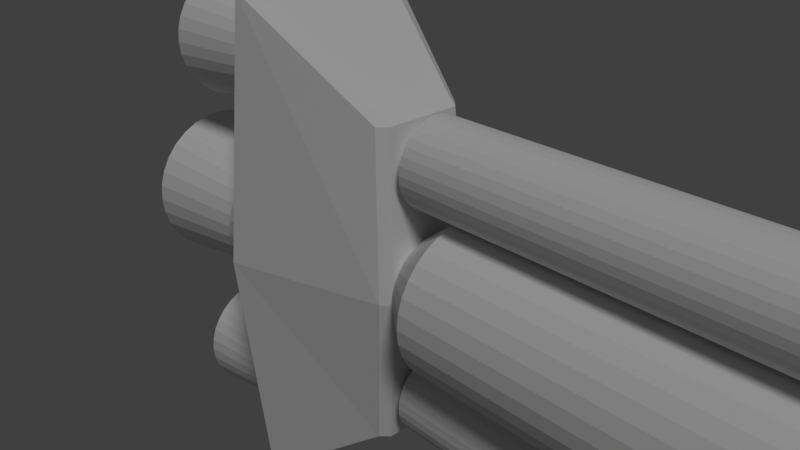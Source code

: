 # Source: ship2.blend  (saved by Blender 2.79.0; exported with 4.5.12 LTS)
import bpy
from mathutils import Matrix  # noqa: F401  (used for matrix-valued properties, if any)

bpy.ops.wm.read_factory_settings(use_empty=True)
scene = bpy.context.scene
scene.name = 'Scene'

# ---- collections
col_collection_1 = bpy.data.collections.new('Collection 1'); scene.collection.children.link(col_collection_1)

# ---- materials (node trees are filled in below, after node groups)
mat_material = bpy.data.materials.new('Material')
mat_material.alpha_threshold = 0.0
mat_material.roughness = 0.5
mat_material.line_color = (0.0, 0.0, 0.0, 1.0)

# ---- material node trees

# ---- world
world_world = bpy.data.worlds.new('World'); scene.world = world_world
world_world.color = (0.05088, 0.05088, 0.05088)
world_world.use_sun_shadow = False
world_world.sun_shadow_jitter_overblur = 0.0
world_world.cycles.sampling_method = 'MANUAL'

# ---- cameras
cam_camera = bpy.data.cameras.new('Camera')
cam_camera.clip_end = 100.0
cam_camera.lens = 35.0
cam_camera.sensor_width = 32.0
cam_camera.sensor_height = 18.0
cam_camera.ortho_scale = 7.314
cam_camera.dof.focus_distance = 0.0

# ---- lights
light_lamp = bpy.data.lights.new('Lamp', 'SUN')
light_lamp.transmission_factor = 0.0
light_lamp.cutoff_distance = 30.0
light_lamp.angle = 0.1993
light_lamp.energy = 1.0
light_lamp.shadow_buffer_clip_start = 1.001
light_lamp.shadow_soft_size = 0.1
light_lamp.shadow_cascade_max_distance = 1000.0

# ---- meshes
me_cube = bpy.data.meshes.new('Cube')
me_cube.from_pydata([(-1.075, 0.6111, 2.274), (-1.075, 0.6231, 2.395), (-1.454, 0.7806, 2.395), (-0.991, 0.8748, 2.395), (-1.454, 0.7656, 2.243), (-0.991, 0.858, 2.225), (-1.454, 0.7212, 2.096), (-0.991, 0.8082, 2.06), (-1.454, 0.6491, 1.961), (-0.991, 0.7273, 1.909), (-1.454, 0.552, 1.843), (-0.991, 0.6186, 1.777), (-1.454, 0.4337, 1.746), (-0.991, 0.486, 1.668), (-1.454, 0.2987, 1.674), (-0.991, 0.3348, 1.587), (-1.454, 0.1523, 1.63), (-0.991, 0.1707, 1.537), (-1.454, 1.324e-07, 1.615), (-0.991, 1.099e-07, 1.52), (-1.454, -0.1523, 1.63), (-0.991, -0.1707, 1.537), (-1.454, -0.2987, 1.674), (-0.991, -0.3348, 1.587), (-1.454, -0.4337, 1.746), (-0.991, -0.486, 1.668), (-1.454, -0.552, 1.843), (-0.991, -0.6186, 1.777), (-1.454, -0.6491, 1.961), (-0.991, -0.7273, 1.909), (-1.454, -0.7212, 2.096), (-0.991, -0.8082, 2.06), (-1.454, -0.7656, 2.243), (-0.991, -0.858, 2.225), (-1.454, -0.7806, 2.395), (-0.991, -0.8748, 2.395), (-1.454, -0.7656, 2.547), (-0.991, -0.858, 2.566), (-1.454, -0.7212, 2.694), (-0.991, -0.8082, 2.73), (-1.454, -0.6491, 2.829), (-0.991, -0.7273, 2.881), (-1.454, -0.552, 2.947), (-0.991, -0.6186, 3.014), (-1.454, -0.4337, 3.044), (-0.991, -0.486, 3.123), (-1.454, -0.2987, 3.116), (-0.991, -0.3348, 3.203), (-1.454, -0.1523, 3.161), (-0.991, -0.1707, 3.253), (-1.454, 8.272e-07, 3.176), (-0.991, 8.885e-07, 3.27), (-1.454, 0.1523, 3.161), (-0.991, 0.1707, 3.253), (-1.454, 0.2987, 3.116), (-0.991, 0.3348, 3.203), (-1.454, 0.4337, 3.044), (-0.991, 0.486, 3.123), (-1.454, 0.552, 2.947), (-0.991, 0.6186, 3.014), (-1.454, 0.6491, 2.829), (-0.991, 0.7273, 2.881), (-1.454, 0.7212, 2.694), (-0.991, 0.8082, 2.73), (-1.454, 0.7656, 2.547), (-0.991, 0.858, 2.566), (-1.075, 0.5757, 2.157), (-1.075, 0.5181, 2.049), (-1.075, 0.4406, 1.955), (-1.075, 0.3462, 1.877), (-1.075, 0.2384, 1.82), (-1.075, 0.1216, 1.784), (-1.075, 1.986e-07, 1.772), (-1.075, -0.1216, 1.784), (-1.075, -0.2384, 1.82), (-1.075, -0.3462, 1.877), (-1.075, -0.4406, 1.955), (-1.075, -0.5181, 2.049), (-1.075, -0.5757, 2.157), (-1.075, -0.6111, 2.274), (-1.075, -0.6231, 2.395), (-1.075, -0.6111, 2.517), (-1.075, -0.5757, 2.634), (-1.075, -0.5181, 2.741), (-1.075, -0.4406, 2.836), (-1.075, -0.3462, 2.913), (-1.075, -0.2384, 2.971), (-1.075, -0.1216, 3.006), (-1.075, 7.532e-07, 3.018), (-1.075, 0.1216, 3.006), (-1.075, 0.2384, 2.971), (-1.075, 0.3462, 2.913), (-1.075, 0.4406, 2.836), (-1.075, 0.5181, 2.741), (-1.075, 0.5757, 2.634), (-1.075, 0.6111, 2.517), (-2.719, 0.847, 2.564), (-2.719, 0.8636, 2.395), (-2.719, 0.7979, 2.726), (-2.719, 0.7181, 2.875), (-2.719, 0.6107, 3.006), (-2.719, 0.4798, 3.113), (-2.719, 0.3305, 3.193), (-2.719, 0.1685, 3.242), (-2.719, 9.038e-07, 3.259), (-2.719, -0.1685, 3.242), (-2.719, -0.3305, 3.193), (-2.719, -0.4798, 3.113), (-2.719, -0.6107, 3.006), (-2.719, -0.7181, 2.875), (-2.719, -0.7979, 2.726), (-2.719, -0.847, 2.564), (-2.719, -0.8636, 2.395), (-2.719, -0.847, 2.227), (-2.719, -0.7979, 2.065), (-2.719, -0.7181, 1.915), (-2.719, -0.6107, 1.785), (-2.719, -0.4798, 1.677), (-2.719, -0.3305, 1.597), (-2.719, -0.1685, 1.548), (-2.719, 1.351e-07, 1.532), (-2.719, 0.1685, 1.548), (-2.719, 0.3305, 1.597), (-2.719, 0.4798, 1.677), (-2.719, 0.6107, 1.785), (-2.719, 0.7181, 1.915), (-2.719, 0.7979, 2.065), (-2.719, 0.847, 2.227), (-2.719, 0.7354, 2.541), (-2.719, 0.7498, 2.395), (-2.719, 0.6927, 2.682), (-2.719, 0.6234, 2.812), (-2.719, 0.5302, 2.925), (-2.719, 0.4165, 3.019), (-2.719, 0.2869, 3.088), (-2.719, 0.1463, 3.131), (-2.719, 8.286e-07, 3.145), (-2.719, -0.1463, 3.131), (-2.719, -0.2869, 3.088), (-2.719, -0.4165, 3.019), (-2.719, -0.5302, 2.925), (-2.719, -0.6234, 2.812), (-2.719, -0.6927, 2.682), (-2.719, -0.7354, 2.541), (-2.719, -0.7498, 2.395), (-2.719, -0.7354, 2.249), (-2.719, -0.6927, 2.108), (-2.719, -0.6234, 1.979), (-2.719, -0.5302, 1.865), (-2.719, -0.4165, 1.772), (-2.719, -0.2869, 1.702), (-2.719, -0.1463, 1.66), (-2.719, 1.612e-07, 1.645), (-2.719, 0.1463, 1.66), (-2.719, 0.2869, 1.702), (-2.719, 0.4165, 1.772), (-2.719, 0.5302, 1.865), (-2.719, 0.6234, 1.979), (-2.719, 0.6927, 2.108), (-2.719, 0.7354, 2.249), (-1.566, 0.6179, 2.522), (-1.566, 0.6299, 2.399), (-1.566, 0.5821, 2.639), (-1.566, 0.5242, 2.748), (-1.566, 0.4461, 2.843), (-1.566, 0.351, 2.921), (-1.566, 0.2425, 2.979), (-1.566, 0.1248, 3.015), (-1.566, 0.002383, 3.027), (-1.566, -0.12, 3.015), (-1.566, -0.2378, 2.979), (-1.566, -0.3463, 2.921), (-1.566, -0.4413, 2.843), (-1.566, -0.5194, 2.748), (-1.566, -0.5774, 2.639), (-1.566, -0.6131, 2.522), (-1.566, -0.6251, 2.399), (-1.566, -0.6131, 2.277), (-1.566, -0.5774, 2.159), (-1.566, -0.5194, 2.051), (-1.566, -0.4413, 1.955), (-1.566, -0.3463, 1.877), (-1.566, -0.2378, 1.819), (-1.566, -0.12, 1.784), (-1.566, 0.002382, 1.772), (-1.566, 0.1248, 1.784), (-1.566, 0.2425, 1.819), (-1.566, 0.351, 1.877), (-1.566, 0.4461, 1.955), (-1.566, 0.5242, 2.051), (-1.566, 0.5821, 2.159), (-1.566, 0.6179, 2.277), (-0.8237, -0.9549, -3.549), (-0.8237, -1.159, -3.373), (-1.0, -0.9549, -3.373), (-0.8237, -1.159, 3.373), (-0.8237, -0.9549, 3.549), (-1.0, -0.9549, 3.373), (-0.8237, 0.9549, -3.549), (-1.0, 0.9549, -3.373), (-0.8237, 1.159, -3.373), (-0.8237, 0.9549, 3.549), (-0.8237, 1.159, 3.373), (-1.0, 0.9549, 3.373), (0.8458, -0.5134, -2.212), (0.9557, -0.5134, -2.102), (0.8458, -0.6233, -2.102), (0.8458, -0.5134, 2.212), (0.8458, -0.6233, 2.102), (0.9557, -0.5134, 2.102), (0.8458, 0.5134, -2.212), (0.8458, 0.6233, -2.102), (0.9557, 0.5134, -2.102), (0.8458, 0.5134, 2.212), (0.9557, 0.5134, 2.102), (0.8458, 0.6233, 2.102), (-1.24, 0.77, -0.1463), (-1.24, 0.7851, 0.006897), (-1.717, 0.9837, 0.006897), (-1.133, 1.102, 0.006897), (-1.717, 0.9648, -0.185), (-1.133, 1.081, -0.2082), (-1.717, 0.9088, -0.3696), (-1.133, 1.018, -0.415), (-1.717, 0.8179, -0.5396), (-1.133, 0.9165, -0.6056), (-1.717, 0.6955, -0.6887), (-1.133, 0.7794, -0.7726), (-1.717, 0.5464, -0.8111), (-1.133, 0.6123, -0.9097), (-1.717, 0.3764, -0.902), (-1.133, 0.4218, -1.012), (-1.717, 0.1918, -0.958), (-1.133, 0.215, -1.074), (-1.717, -0.0001032, -0.9769), (-1.133, -0.0001033, -1.095), (-1.717, -0.192, -0.958), (-1.133, -0.2152, -1.074), (-1.717, -0.3766, -0.902), (-1.133, -0.422, -1.012), (-1.717, -0.5466, -0.8111), (-1.133, -0.6126, -0.9097), (-1.717, -0.6957, -0.6887), (-1.133, -0.7796, -0.7726), (-1.717, -0.8181, -0.5396), (-1.133, -0.9167, -0.6056), (-1.717, -0.909, -0.3696), (-1.133, -1.019, -0.415), (-1.717, -0.965, -0.185), (-1.133, -1.081, -0.2082), (-1.717, -0.9839, 0.006898), (-1.133, -1.102, 0.006898), (-1.717, -0.965, 0.1988), (-1.133, -1.081, 0.222), (-1.717, -0.909, 0.3834), (-1.133, -1.019, 0.4288), (-1.717, -0.8181, 0.5534), (-1.133, -0.9167, 0.6193), (-1.717, -0.6957, 0.7025), (-1.133, -0.7796, 0.7864), (-1.717, -0.5466, 0.8249), (-1.133, -0.6126, 0.9235), (-1.717, -0.3766, 0.9158), (-1.133, -0.422, 1.025), (-1.717, -0.192, 0.9718), (-1.133, -0.2152, 1.088), (-1.717, -0.0001023, 0.9907), (-1.133, -0.0001023, 1.109), (-1.717, 0.1918, 0.9718), (-1.133, 0.215, 1.088), (-1.717, 0.3764, 0.9158), (-1.133, 0.4218, 1.025), (-1.717, 0.5464, 0.8249), (-1.133, 0.6123, 0.9235), (-1.717, 0.6955, 0.7025), (-1.133, 0.7794, 0.7864), (-1.717, 0.8179, 0.5534), (-1.133, 0.9165, 0.6193), (-1.717, 0.9088, 0.3834), (-1.133, 1.018, 0.4288), (-1.717, 0.9648, 0.1988), (-1.133, 1.081, 0.222), (-1.24, 0.7253, -0.2936), (-1.24, 0.6528, -0.4293), (-1.24, 0.5551, -0.5483), (-1.24, 0.4361, -0.646), (-1.24, 0.3004, -0.7185), (-1.24, 0.1531, -0.7632), (-1.24, -0.0001031, -0.7783), (-1.24, -0.1533, -0.7632), (-1.24, -0.3006, -0.7185), (-1.24, -0.4363, -0.646), (-1.24, -0.5553, -0.5483), (-1.24, -0.653, -0.4293), (-1.24, -0.7255, -0.2936), (-1.24, -0.7702, -0.1463), (-1.24, -0.7853, 0.006898), (-1.24, -0.7702, 0.1601), (-1.24, -0.7255, 0.3074), (-1.24, -0.653, 0.4431), (-1.24, -0.5553, 0.5621), (-1.24, -0.4363, 0.6598), (-1.24, -0.3006, 0.7323), (-1.24, -0.1533, 0.777), (-1.24, -0.0001024, 0.7921), (-1.24, 0.1531, 0.777), (-1.24, 0.3004, 0.7323), (-1.24, 0.4361, 0.6598), (-1.24, 0.5551, 0.5621), (-1.24, 0.6528, 0.4431), (-1.24, 0.7253, 0.3074), (-1.24, 0.77, 0.1601), (-3.311, 1.067, 0.2192), (-3.311, 1.088, 0.006897), (-3.311, 1.005, 0.4234), (-3.311, 0.9048, 0.6115), (-3.311, 0.7694, 0.7764), (-3.311, 0.6045, 0.9118), (-3.311, 0.4164, 1.012), (-3.311, 0.2122, 1.074), (-3.311, -0.0001023, 1.095), (-3.311, -0.2124, 1.074), (-3.311, -0.4166, 1.012), (-3.311, -0.6047, 0.9118), (-3.311, -0.7697, 0.7764), (-3.311, -0.905, 0.6115), (-3.311, -1.006, 0.4234), (-3.311, -1.068, 0.2192), (-3.311, -1.088, 0.006898), (-3.311, -1.068, -0.2054), (-3.311, -1.006, -0.4096), (-3.311, -0.905, -0.5977), (-3.311, -0.7697, -0.7627), (-3.311, -0.6047, -0.898), (-3.311, -0.4166, -0.9986), (-3.311, -0.2124, -1.061), (-3.311, -0.0001032, -1.081), (-3.311, 0.2122, -1.061), (-3.311, 0.4164, -0.9986), (-3.311, 0.6045, -0.898), (-3.311, 0.7694, -0.7627), (-3.311, 0.9048, -0.5977), (-3.311, 1.005, -0.4096), (-3.311, 1.067, -0.2054), (-3.311, 0.9266, 0.1912), (-3.311, 0.9447, 0.006897), (-3.311, 0.8728, 0.3685), (-3.311, 0.7855, 0.5318), (-3.311, 0.668, 0.675), (-3.311, 0.5248, 0.7925), (-3.311, 0.3615, 0.8798), (-3.311, 0.1842, 0.9336), (-3.311, -0.0001023, 0.9517), (-3.311, -0.1844, 0.9336), (-3.311, -0.3617, 0.8798), (-3.311, -0.525, 0.7925), (-3.311, -0.6682, 0.675), (-3.311, -0.7857, 0.5318), (-3.311, -0.873, 0.3685), (-3.311, -0.9268, 0.1912), (-3.311, -0.9449, 0.006898), (-3.311, -0.9268, -0.1774), (-3.311, -0.873, -0.3547), (-3.311, -0.7857, -0.518), (-3.311, -0.6682, -0.6612), (-3.311, -0.525, -0.7787), (-3.311, -0.3617, -0.866), (-3.311, -0.1844, -0.9198), (-3.311, -0.0001032, -0.9379), (-3.311, 0.1842, -0.9198), (-3.311, 0.3615, -0.866), (-3.311, 0.5248, -0.7787), (-3.311, 0.668, -0.6612), (-3.311, 0.7855, -0.518), (-3.311, 0.8728, -0.3547), (-3.311, 0.9266, -0.1774), (-1.858, 0.7785, 0.1662), (-1.858, 0.7937, 0.01196), (-1.858, 0.7335, 0.3146), (-1.858, 0.6604, 0.4513), (-1.858, 0.5621, 0.5711), (-1.858, 0.4422, 0.6695), (-1.858, 0.3055, 0.7426), (-1.858, 0.1572, 0.7876), (-1.858, 0.002899, 0.8028), (-1.858, -0.1514, 0.7876), (-1.858, -0.2997, 0.7426), (-1.858, -0.4364, 0.6695), (-1.858, -0.5563, 0.5711), (-1.858, -0.6546, 0.4513), (-1.858, -0.7277, 0.3146), (-1.858, -0.7727, 0.1662), (-1.858, -0.7879, 0.01196), (-1.858, -0.7727, -0.1423), (-1.858, -0.7277, -0.2907), (-1.858, -0.6546, -0.4274), (-1.858, -0.5563, -0.5472), (-1.858, -0.4364, -0.6456), (-1.858, -0.2997, -0.7186), (-1.858, -0.1514, -0.7636), (-1.858, 0.002899, -0.7788), (-1.858, 0.1572, -0.7636), (-1.858, 0.3055, -0.7186), (-1.858, 0.4422, -0.6456), (-1.858, 0.5621, -0.5472), (-1.858, 0.6604, -0.4274), (-1.858, 0.7335, -0.2907), (-1.858, 0.7785, -0.1423), (-1.075, 0.6111, -2.546), (-1.075, 0.6231, -2.425), (-1.454, 0.7806, -2.425), (-0.991, 0.8748, -2.425), (-1.454, 0.7656, -2.577), (-0.991, 0.858, -2.595), (-1.454, 0.7212, -2.724), (-0.991, 0.8082, -2.76), (-1.454, 0.6491, -2.858), (-0.991, 0.7273, -2.911), (-1.454, 0.552, -2.977), (-0.991, 0.6186, -3.043), (-1.454, 0.4337, -3.074), (-0.991, 0.486, -3.152), (-1.454, 0.2987, -3.146), (-0.991, 0.3348, -3.233), (-1.454, 0.1523, -3.19), (-0.991, 0.1707, -3.283), (-1.454, 1.324e-07, -3.205), (-0.991, 1.099e-07, -3.3), (-1.454, -0.1523, -3.19), (-0.991, -0.1707, -3.283), (-1.454, -0.2987, -3.146), (-0.991, -0.3348, -3.233), (-1.454, -0.4337, -3.074), (-0.991, -0.486, -3.152), (-1.454, -0.552, -2.977), (-0.991, -0.6186, -3.043), (-1.454, -0.6491, -2.858), (-0.991, -0.7273, -2.911), (-1.454, -0.7212, -2.724), (-0.991, -0.8082, -2.76), (-1.454, -0.7656, -2.577), (-0.991, -0.858, -2.595), (-1.454, -0.7806, -2.425), (-0.991, -0.8748, -2.425), (-1.454, -0.7656, -2.272), (-0.991, -0.858, -2.254), (-1.454, -0.7212, -2.126), (-0.991, -0.8082, -2.09), (-1.454, -0.6491, -1.991), (-0.991, -0.7273, -1.939), (-1.454, -0.552, -1.873), (-0.991, -0.6186, -1.806), (-1.454, -0.4337, -1.776), (-0.991, -0.486, -1.697), (-1.454, -0.2987, -1.704), (-0.991, -0.3348, -1.617), (-1.454, -0.1523, -1.659), (-0.991, -0.1707, -1.567), (-1.454, 8.272e-07, -1.644), (-0.991, 8.885e-07, -1.55), (-1.454, 0.1523, -1.659), (-0.991, 0.1707, -1.567), (-1.454, 0.2987, -1.704), (-0.991, 0.3348, -1.617), (-1.454, 0.4337, -1.776), (-0.991, 0.486, -1.697), (-1.454, 0.552, -1.873), (-0.991, 0.6186, -1.806), (-1.454, 0.6491, -1.991), (-0.991, 0.7273, -1.939), (-1.454, 0.7212, -2.126), (-0.991, 0.8082, -2.09), (-1.454, 0.7656, -2.272), (-0.991, 0.858, -2.254), (-1.075, 0.5757, -2.663), (-1.075, 0.5181, -2.771), (-1.075, 0.4406, -2.865), (-1.075, 0.3462, -2.943), (-1.075, 0.2384, -3.0), (-1.075, 0.1216, -3.036), (-1.075, 1.986e-07, -3.048), (-1.075, -0.1216, -3.036), (-1.075, -0.2384, -3.0), (-1.075, -0.3462, -2.943), (-1.075, -0.4406, -2.865), (-1.075, -0.5181, -2.771), (-1.075, -0.5757, -2.663), (-1.075, -0.6111, -2.546), (-1.075, -0.6231, -2.425), (-1.075, -0.6111, -2.303), (-1.075, -0.5757, -2.186), (-1.075, -0.5181, -2.079), (-1.075, -0.4406, -1.984), (-1.075, -0.3462, -1.907), (-1.075, -0.2384, -1.849), (-1.075, -0.1216, -1.814), (-1.075, 7.532e-07, -1.802), (-1.075, 0.1216, -1.814), (-1.075, 0.2384, -1.849), (-1.075, 0.3462, -1.907), (-1.075, 0.4406, -1.984), (-1.075, 0.5181, -2.079), (-1.075, 0.5757, -2.186), (-1.075, 0.6111, -2.303), (-2.719, 0.847, -2.256), (-2.719, 0.8636, -2.425), (-2.719, 0.7979, -2.094), (-2.719, 0.7181, -1.945), (-2.719, 0.6107, -1.814), (-2.719, 0.4798, -1.707), (-2.719, 0.3305, -1.627), (-2.719, 0.1685, -1.578), (-2.719, 9.038e-07, -1.561), (-2.719, -0.1685, -1.578), (-2.719, -0.3305, -1.627), (-2.719, -0.4798, -1.707), (-2.719, -0.6107, -1.814), (-2.719, -0.7181, -1.945), (-2.719, -0.7979, -2.094), (-2.719, -0.847, -2.256), (-2.719, -0.8636, -2.425), (-2.719, -0.847, -2.593), (-2.719, -0.7979, -2.755), (-2.719, -0.7181, -2.905), (-2.719, -0.6107, -3.035), (-2.719, -0.4798, -3.143), (-2.719, -0.3305, -3.223), (-2.719, -0.1685, -3.272), (-2.719, 1.351e-07, -3.288), (-2.719, 0.1685, -3.272), (-2.719, 0.3305, -3.223), (-2.719, 0.4798, -3.143), (-2.719, 0.6107, -3.035), (-2.719, 0.7181, -2.905), (-2.719, 0.7979, -2.755), (-2.719, 0.847, -2.593), (-2.719, 0.7354, -2.279), (-2.719, 0.7498, -2.425), (-2.719, 0.6927, -2.138), (-2.719, 0.6234, -2.008), (-2.719, 0.5302, -1.895), (-2.719, 0.4165, -1.801), (-2.719, 0.2869, -1.732), (-2.719, 0.1463, -1.689), (-2.719, 8.286e-07, -1.675), (-2.719, -0.1463, -1.689), (-2.719, -0.2869, -1.732), (-2.719, -0.4165, -1.801), (-2.719, -0.5302, -1.895), (-2.719, -0.6234, -2.008), (-2.719, -0.6927, -2.138), (-2.719, -0.7354, -2.279), (-2.719, -0.7498, -2.425), (-2.719, -0.7354, -2.571), (-2.719, -0.6927, -2.712), (-2.719, -0.6234, -2.841), (-2.719, -0.5302, -2.955), (-2.719, -0.4165, -3.048), (-2.719, -0.2869, -3.117), (-2.719, -0.1463, -3.16), (-2.719, 1.612e-07, -3.175), (-2.719, 0.1463, -3.16), (-2.719, 0.2869, -3.117), (-2.719, 0.4165, -3.048), (-2.719, 0.5302, -2.955), (-2.719, 0.6234, -2.841), (-2.719, 0.6927, -2.712), (-2.719, 0.7354, -2.571), (-1.566, 0.6179, -2.298), (-1.566, 0.6299, -2.421), (-1.566, 0.5821, -2.181), (-1.566, 0.5242, -2.072), (-1.566, 0.4461, -1.977), (-1.566, 0.351, -1.899), (-1.566, 0.2425, -1.841), (-1.566, 0.1248, -1.805), (-1.566, 0.002383, -1.793), (-1.566, -0.12, -1.805), (-1.566, -0.2378, -1.841), (-1.566, -0.3463, -1.899), (-1.566, -0.4413, -1.977), (-1.566, -0.5194, -2.072), (-1.566, -0.5774, -2.181), (-1.566, -0.6131, -2.298), (-1.566, -0.6251, -2.421), (-1.566, -0.6131, -2.543), (-1.566, -0.5774, -2.661), (-1.566, -0.5194, -2.769), (-1.566, -0.4413, -2.864), (-1.566, -0.3463, -2.943), (-1.566, -0.2378, -3.001), (-1.566, -0.12, -3.036), (-1.566, 0.002382, -3.048), (-1.566, 0.1248, -3.036), (-1.566, 0.2425, -3.001), (-1.566, 0.351, -2.943), (-1.566, 0.4461, -2.864), (-1.566, 0.5242, -2.769), (-1.566, 0.5821, -2.661), (-1.566, 0.6179, -2.543), (-0.996, -1.404, 0.0), (-1.209, -1.156, 0.0), (-0.996, 1.404, 0.0), (-1.209, 1.156, 0.0), (1.158, 0.6215, 0.0), (1.025, 0.7546, 0.0), (1.025, -0.7546, 0.0), (1.158, -0.6215, 0.0), (0.9743, 0.3432, 1.612), (0.9743, 0.3366, 1.545), (1.583, 1.0, 0.03926), (8.386, 1.0, 0.03926), (1.583, 0.9808, -0.1558), (8.386, 0.9808, -0.1558), (1.583, 0.9239, -0.3434), (8.386, 0.9239, -0.3434), (1.583, 0.8315, -0.5163), (8.386, 0.8315, -0.5163), (1.583, 0.7071, -0.6678), (8.386, 0.7071, -0.6678), (1.583, 0.5556, -0.7922), (8.386, 0.5556, -0.7922), (1.583, 0.3827, -0.8846), (8.386, 0.3827, -0.8846), (1.583, 0.1951, -0.9415), (8.386, 0.1951, -0.9415), (1.583, 7.657e-08, -0.9607), (8.386, 7.657e-08, -0.9607), (1.583, -0.1951, -0.9415), (8.386, -0.1951, -0.9415), (1.583, -0.3827, -0.8846), (8.386, -0.3827, -0.8846), (1.583, -0.5556, -0.7922), (8.386, -0.5556, -0.7922), (1.583, -0.7071, -0.6678), (8.386, -0.7071, -0.6678), (1.583, -0.8315, -0.5163), (8.386, -0.8315, -0.5163), (1.583, -0.9239, -0.3434), (8.386, -0.9239, -0.3434), (1.583, -0.9808, -0.1558), (8.386, -0.9808, -0.1558), (1.583, -1.0, 0.03926), (8.386, -1.0, 0.03926), (1.583, -0.9808, 0.2344), (8.386, -0.9808, 0.2344), (1.583, -0.9239, 0.4219), (8.386, -0.9239, 0.4219), (1.583, -0.8315, 0.5948), (8.386, -0.8315, 0.5948), (1.583, -0.7071, 0.7464), (8.386, -0.7071, 0.7464), (1.583, -0.5556, 0.8707), (8.386, -0.5556, 0.8707), (1.583, -0.3827, 0.9631), (8.386, -0.3827, 0.9631), (1.583, -0.1951, 1.02), (8.386, -0.1951, 1.02), (1.583, 9.667e-07, 1.039), (8.386, 9.667e-07, 1.039), (1.583, 0.1951, 1.02), (8.386, 0.1951, 1.02), (1.583, 0.3827, 0.9631), (8.386, 0.3827, 0.9631), (1.583, 0.5556, 0.8707), (8.386, 0.5556, 0.8707), (1.583, 0.7071, 0.7464), (8.386, 0.7071, 0.7464), (1.583, 0.8315, 0.5948), (8.386, 0.8315, 0.5948), (1.583, 0.9239, 0.4219), (8.386, 0.9239, 0.4219), (1.583, 0.9808, 0.2344), (8.386, 0.9808, 0.2344), (0.9743, 0.317, 1.481), (0.9743, 0.2853, 1.421), (0.9743, 0.2426, 1.369), (0.9743, 0.1906, 1.327), (0.9743, 0.1313, 1.295), (0.9743, 0.06695, 1.275), (0.9743, 2.601e-07, 1.269), (0.9743, -0.06695, 1.275), (0.9743, -0.1313, 1.295), (0.9743, -0.1906, 1.327), (0.9743, -0.2426, 1.369), (0.9743, -0.2853, 1.421), (0.9743, -0.317, 1.481), (0.9743, -0.3366, 1.545), (0.9743, -0.3432, 1.612), (0.9743, -0.3366, 1.679), (0.9743, -0.317, 1.743), (0.9743, -0.2853, 1.802), (0.9743, -0.2426, 1.854), (0.9743, -0.1906, 1.897), (0.9743, -0.1313, 1.929), (0.9743, -0.06695, 1.948), (0.9743, 5.656e-07, 1.955), (0.9743, 0.06695, 1.948), (0.9743, 0.1313, 1.929), (0.9743, 0.1906, 1.897), (0.9743, 0.2426, 1.854), (0.9743, 0.2853, 1.802), (0.9743, 0.317, 1.743), (0.9743, 0.3366, 1.679), (7.02, 0.5507, 1.721), (1.149, 0.5507, 1.721), (7.02, 0.5188, 1.827), (1.149, 0.5188, 1.827), (7.02, 0.4669, 1.924), (1.149, 0.4669, 1.924), (7.02, 0.397, 2.009), (1.149, 0.397, 2.009), (7.02, 0.312, 2.079), (1.149, 0.312, 2.079), (7.02, 0.2149, 2.131), (1.149, 0.2149, 2.131), (7.02, 0.1095, 2.163), (1.149, 0.1095, 2.163), (7.02, 6.916e-07, 2.173), (1.149, 6.916e-07, 2.173), (7.02, -0.1095, 2.163), (1.149, -0.1095, 2.163), (7.02, -0.2149, 2.131), (1.149, -0.2149, 2.131), (7.02, -0.312, 2.079), (1.149, -0.312, 2.079), (7.02, -0.397, 2.009), (1.149, -0.397, 2.009), (7.02, -0.4669, 1.924), (1.149, -0.4669, 1.924), (7.02, -0.5188, 1.827), (1.149, -0.5188, 1.827), (7.02, -0.5507, 1.721), (1.149, -0.5507, 1.721), (7.02, -0.5615, 1.612), (1.149, -0.5615, 1.612), (7.02, -0.5507, 1.502), (1.149, -0.5507, 1.502), (7.02, -0.5188, 1.397), (1.149, -0.5188, 1.397), (7.02, -0.4669, 1.3), (1.149, -0.4669, 1.3), (7.02, -0.397, 1.215), (1.149, -0.397, 1.215), (7.02, -0.312, 1.145), (1.149, -0.312, 1.145), (7.02, -0.2149, 1.093), (1.149, -0.2149, 1.093), (7.02, -0.1095, 1.061), (1.149, -0.1095, 1.061), (7.02, 1.918e-07, 1.05), (1.149, 1.918e-07, 1.05), (7.02, 0.1095, 1.061), (1.149, 0.1095, 1.061), (7.02, 0.2149, 1.093), (1.149, 0.2149, 1.093), (7.02, 0.312, 1.145), (1.149, 0.312, 1.145), (7.02, 0.397, 1.215), (1.149, 0.397, 1.215), (7.02, 0.4669, 1.3), (1.149, 0.4669, 1.3), (7.02, 0.5188, 1.397), (1.149, 0.5188, 1.397), (7.02, 0.5507, 1.502), (1.149, 0.5507, 1.502), (7.02, 0.5615, 1.612), (1.149, 0.5615, 1.612), (1.078, 0.5994, 0.1585), (1.078, 0.5646, 0.2731), (1.078, 0.5081, 0.3788), (1.078, 0.4321, 0.4714), (1.078, 0.3395, 0.5474), (1.078, 0.2339, 0.6039), (1.078, 0.1192, 0.6387), (1.078, 7.422e-07, 0.6504), (1.078, -0.1192, 0.6387), (1.078, -0.2339, 0.6039), (1.078, -0.3395, 0.5474), (1.078, -0.4321, 0.4714), (1.078, -0.5081, 0.3788), (1.078, -0.5646, 0.2731), (1.078, -0.5994, 0.1585), (1.078, -0.6111, 0.03926), (1.078, -0.5994, -0.07996), (1.078, -0.5646, -0.1946), (1.078, -0.5081, -0.3003), (1.078, -0.4321, -0.3929), (1.078, -0.3395, -0.4689), (1.078, -0.2339, -0.5253), (1.078, -0.1192, -0.5601), (1.078, 1.983e-07, -0.5719), (1.078, 0.1192, -0.5601), (1.078, 0.2339, -0.5253), (1.078, 0.3395, -0.4689), (1.078, 0.4321, -0.3929), (1.078, 0.5081, -0.3003), (1.078, 0.5646, -0.1946), (1.078, 0.5994, -0.07996), (1.078, 0.6111, 0.03926), (0.9743, 0.3432, -1.519), (0.9743, 0.3366, -1.586), (0.9743, 0.317, -1.65), (0.9743, 0.2853, -1.709), (0.9743, 0.2426, -1.761), (0.9743, 0.1906, -1.804), (0.9743, 0.1313, -1.836), (0.9743, 0.06695, -1.855), (0.9743, 2.601e-07, -1.862), (0.9743, -0.06695, -1.855), (0.9743, -0.1313, -1.836), (0.9743, -0.1906, -1.804), (0.9743, -0.2426, -1.761), (0.9743, -0.2853, -1.709), (0.9743, -0.317, -1.65), (0.9743, -0.3366, -1.586), (0.9743, -0.3432, -1.519), (0.9743, -0.3366, -1.452), (0.9743, -0.317, -1.387), (0.9743, -0.2853, -1.328), (0.9743, -0.2426, -1.276), (0.9743, -0.1906, -1.233), (0.9743, -0.1313, -1.202), (0.9743, -0.06695, -1.182), (0.9743, 5.656e-07, -1.176), (0.9743, 0.06695, -1.182), (0.9743, 0.1313, -1.202), (0.9743, 0.1906, -1.233), (0.9743, 0.2426, -1.276), (0.9743, 0.2853, -1.328), (0.9743, 0.317, -1.387), (0.9743, 0.3366, -1.452), (7.02, 0.5507, -1.409), (1.149, 0.5507, -1.409), (7.02, 0.5188, -1.304), (1.149, 0.5188, -1.304), (7.02, 0.4669, -1.207), (1.149, 0.4669, -1.207), (7.02, 0.397, -1.122), (1.149, 0.397, -1.122), (7.02, 0.312, -1.052), (1.149, 0.312, -1.052), (7.02, 0.2149, -1.0), (1.149, 0.2149, -1.0), (7.02, 0.1095, -0.9681), (1.149, 0.1095, -0.9681), (7.02, 6.916e-07, -0.9573), (1.149, 6.916e-07, -0.9573), (7.02, -0.1095, -0.9681), (1.149, -0.1095, -0.9681), (7.02, -0.2149, -1.0), (1.149, -0.2149, -1.0), (7.02, -0.312, -1.052), (1.149, -0.312, -1.052), (7.02, -0.397, -1.122), (1.149, -0.397, -1.122), (7.02, -0.4669, -1.207), (1.149, -0.4669, -1.207), (7.02, -0.5188, -1.304), (1.149, -0.5188, -1.304), (7.02, -0.5507, -1.409), (1.149, -0.5507, -1.409), (7.02, -0.5615, -1.519), (1.149, -0.5615, -1.519), (7.02, -0.5507, -1.628), (1.149, -0.5507, -1.628), (7.02, -0.5188, -1.734), (1.149, -0.5188, -1.734), (7.02, -0.4669, -1.831), (1.149, -0.4669, -1.831), (7.02, -0.397, -1.916), (1.149, -0.397, -1.916), (7.02, -0.312, -1.986), (1.149, -0.312, -1.986), (7.02, -0.2149, -2.038), (1.149, -0.2149, -2.038), (7.02, -0.1095, -2.07), (1.149, -0.1095, -2.07), (7.02, 1.918e-07, -2.08), (1.149, 1.918e-07, -2.08), (7.02, 0.1095, -2.07), (1.149, 0.1095, -2.07), (7.02, 0.2149, -2.038), (1.149, 0.2149, -2.038), (7.02, 0.312, -1.986), (1.149, 0.312, -1.986), (7.02, 0.397, -1.916), (1.149, 0.397, -1.916), (7.02, 0.4669, -1.831), (1.149, 0.4669, -1.831), (7.02, 0.5188, -1.734), (1.149, 0.5188, -1.734), (7.02, 0.5507, -1.628), (1.149, 0.5507, -1.628), (7.02, 0.5615, -1.519), (1.149, 0.5615, -1.519), (7.84, -0.1288, 1.469), (7.84, -0.1639, 1.44), (7.84, 0.2317, 1.276), (7.84, 0.2273, 1.322), (7.84, -0.08869, 1.49), (7.84, -0.04521, 1.504), (7.84, 3.315e-07, 1.508), (7.84, 0.04521, 1.504), (7.84, 0.08869, 1.49), (7.84, 0.1288, 1.469), (7.84, 0.1639, 1.44), (7.84, 0.1927, 1.405), (7.84, 0.2141, 1.365), (7.84, -0.1927, 1.405), (7.84, -0.2141, 1.365), (7.84, -0.2273, 1.322), (7.84, -0.2317, 1.276), (7.84, -0.2273, 1.231), (7.84, -0.2141, 1.188), (7.84, -0.1927, 1.148), (7.84, -0.1639, 1.112), (7.84, -0.1288, 1.084), (7.84, -0.08869, 1.062), (7.84, 0.2273, 1.231), (7.84, 0.2141, 1.188), (7.84, 0.1927, 1.148), (7.84, 0.1639, 1.112), (7.84, 0.1288, 1.084), (7.84, 0.08869, 1.062), (7.84, 0.04521, 1.049), (7.84, 1.252e-07, 1.045), (7.84, -0.04521, 1.049), (7.84, -0.145, -1.009), (7.84, -0.1845, -1.042), (7.84, 0.261, -1.226), (7.84, 0.2559, -1.175), (7.84, -0.09986, -0.9852), (7.84, -0.05091, -0.9704), (7.84, 3.496e-07, -0.9654), (7.84, 0.05091, -0.9704), (7.84, 0.09987, -0.9852), (7.84, 0.145, -1.009), (7.84, 0.1845, -1.042), (7.84, 0.217, -1.081), (7.84, 0.2411, -1.126), (7.84, -0.217, -1.081), (7.84, -0.2411, -1.126), (7.84, -0.2559, -1.175), (7.84, -0.261, -1.226), (7.84, -0.2559, -1.277), (7.84, -0.2411, -1.326), (7.84, -0.217, -1.371), (7.84, -0.1845, -1.411), (7.84, -0.145, -1.443), (7.84, -0.09987, -1.467), (7.84, 0.2559, -1.277), (7.84, 0.2411, -1.326), (7.84, 0.217, -1.371), (7.84, 0.1845, -1.411), (7.84, 0.145, -1.443), (7.84, 0.09987, -1.467), (7.84, 0.05091, -1.482), (7.84, 1.173e-07, -1.487), (7.84, -0.05091, -1.482), (9.699, 0.715, -0.103), (9.699, 0.729, 0.03926), (9.699, 0.6736, -0.2397), (9.699, 0.6062, -0.3658), (9.699, 0.5155, -0.4763), (9.699, 0.405, -0.5669), (9.699, 0.279, -0.6343), (9.699, 0.1422, -0.6758), (9.699, -5.085e-07, -0.6898), (9.699, -0.1422, -0.6758), (9.699, -0.279, -0.6343), (9.699, -0.405, -0.5669), (9.699, -0.5155, -0.4763), (9.699, -0.6062, -0.3658), (9.699, -0.6736, -0.2397), (9.699, -0.715, -0.103), (9.699, -0.729, 0.03926), (9.699, -0.715, 0.1815), (9.699, -0.6736, 0.3183), (9.699, -0.6062, 0.4443), (9.699, -0.5155, 0.5548), (9.699, -0.405, 0.6454), (9.699, -0.279, 0.7128), (9.699, -0.1422, 0.7543), (9.699, 1.404e-07, 0.7683), (9.699, 0.1422, 0.7543), (9.699, 0.279, 0.7128), (9.699, 0.405, 0.6454), (9.699, 0.5155, 0.5548), (9.699, 0.6062, 0.4443), (9.699, 0.6736, 0.3183), (9.699, 0.715, 0.1815), (10.17, 0.3511, -0.03057), (10.17, 0.358, 0.03926), (10.17, 0.3307, -0.09773), (10.17, 0.2976, -0.1596), (10.17, 0.2531, -0.2139), (10.17, 0.1989, -0.2584), (10.17, 0.137, -0.2915), (10.17, 0.06984, -0.3118), (10.17, -1.847e-07, -0.3187), (10.17, -0.06984, -0.3118), (10.17, -0.137, -0.2915), (10.17, -0.1989, -0.2584), (10.17, -0.2531, -0.2139), (10.17, -0.2976, -0.1596), (10.17, -0.3307, -0.09773), (10.17, -0.3511, -0.03057), (10.17, -0.358, 0.03926), (10.17, -0.3511, 0.1091), (10.17, -0.3307, 0.1763), (10.17, -0.2976, 0.2381), (10.17, -0.2531, 0.2924), (10.17, -0.1989, 0.3369), (10.17, -0.137, 0.37), (10.17, -0.06984, 0.3904), (10.17, 1.339e-07, 0.3972), (10.17, 0.06984, 0.3904), (10.17, 0.137, 0.37), (10.17, 0.1989, 0.3369), (10.17, 0.2531, 0.2924), (10.17, 0.2976, 0.2381), (10.17, 0.3307, 0.1763), (10.17, 0.3511, 0.1091), (8.368, -0.02343, 1.111), (8.368, -0.02982, 1.106), (8.368, 0.04218, 1.076), (8.368, 0.04137, 1.084), (8.368, -0.01614, 1.115), (8.368, -0.008228, 1.117), (8.368, 6.833e-07, 1.118), (8.368, 0.008229, 1.117), (8.368, 0.01614, 1.115), (8.368, 0.02343, 1.111), (8.368, 0.02983, 1.106), (8.368, 0.03507, 1.099), (8.368, 0.03897, 1.092), (8.368, -0.03507, 1.099), (8.368, -0.03897, 1.092), (8.368, -0.04137, 1.084), (8.368, -0.04218, 1.076), (8.368, -0.04137, 1.068), (8.368, -0.03897, 1.06), (8.368, -0.03507, 1.052), (8.368, -0.02982, 1.046), (8.368, -0.02343, 1.041), (8.368, -0.01614, 1.037), (8.368, 0.04137, 1.068), (8.368, 0.03897, 1.06), (8.368, 0.03507, 1.052), (8.368, 0.02983, 1.046), (8.368, 0.02343, 1.041), (8.368, 0.01614, 1.037), (8.368, 0.008229, 1.034), (8.368, 6.457e-07, 1.034), (8.368, -0.008228, 1.034), (8.395, -0.02678, -0.9723), (8.395, -0.03409, -0.9783), (8.395, 0.04821, -1.012), (8.395, 0.04728, -1.003), (8.395, -0.01845, -0.9679), (8.395, -0.009404, -0.9651), (8.395, 2.159e-07, -0.9642), (8.395, 0.009405, -0.9651), (8.395, 0.01845, -0.9679), (8.395, 0.02678, -0.9723), (8.395, 0.03409, -0.9783), (8.395, 0.04008, -0.9856), (8.395, 0.04454, -0.994), (8.395, -0.04008, -0.9856), (8.395, -0.04454, -0.994), (8.395, -0.04728, -1.003), (8.395, -0.04821, -1.012), (8.395, -0.04728, -1.022), (8.395, -0.04454, -1.031), (8.395, -0.04008, -1.039), (8.395, -0.03409, -1.046), (8.395, -0.02678, -1.052), (8.395, -0.01845, -1.057), (8.395, 0.04728, -1.022), (8.395, 0.04454, -1.031), (8.395, 0.04008, -1.039), (8.395, 0.03409, -1.046), (8.395, 0.02678, -1.052), (8.395, 0.01845, -1.057), (8.395, 0.009405, -1.06), (8.395, 1.73e-07, -1.061), (8.395, -0.009404, -1.06)], [], [(606, 208, 195, 600), (604, 214, 209, 607), (213, 201, 196, 207), (601, 197, 203, 603), (602, 202, 215, 605), (74, 75, 117, 118), (48, 50, 88, 87), (2, 3, 5, 4), (82, 83, 109, 110), (10, 12, 69, 68), (4, 5, 7, 6), (93, 94, 98, 99), (64, 2, 1, 95), (6, 7, 9, 8), (85, 86, 106, 107), (26, 28, 77, 76), (8, 9, 11, 10), (77, 78, 114, 115), (42, 44, 85, 84), (10, 11, 13, 12), (69, 70, 122, 123), (58, 60, 93, 92), (12, 13, 15, 14), (88, 89, 103, 104), (4, 6, 66, 0), (14, 15, 17, 16), (80, 81, 111, 112), (20, 22, 74, 73), (16, 17, 19, 18), (72, 73, 119, 120), (36, 38, 82, 81), (18, 19, 21, 20), (1, 0, 127, 97), (52, 54, 90, 89), (20, 21, 23, 22), (91, 92, 100, 101), (14, 16, 71, 70), (22, 23, 25, 24), (83, 84, 108, 109), (30, 32, 79, 78), (24, 25, 27, 26), (75, 76, 116, 117), (46, 48, 87, 86), (26, 27, 29, 28), (67, 68, 124, 125), (62, 64, 95, 94), (28, 29, 31, 30), (86, 87, 105, 106), (8, 10, 68, 67), (30, 31, 33, 32), (78, 79, 113, 114), (24, 26, 76, 75), (32, 33, 35, 34), (70, 71, 121, 122), (40, 42, 84, 83), (34, 35, 37, 36), (94, 95, 96, 98), (56, 58, 92, 91), (36, 37, 39, 38), (89, 90, 102, 103), (18, 20, 73, 72), (38, 39, 41, 40), (95, 1, 97, 96), (34, 36, 81, 80), (40, 41, 43, 42), (81, 82, 110, 111), (50, 52, 89, 88), (42, 43, 45, 44), (73, 74, 118, 119), (12, 14, 70, 69), (44, 45, 47, 46), (0, 66, 126, 127), (2, 4, 0, 1), (46, 47, 49, 48), (92, 93, 99, 100), (28, 30, 78, 77), (48, 49, 51, 50), (84, 85, 107, 108), (44, 46, 86, 85), (50, 51, 53, 52), (76, 77, 115, 116), (60, 62, 94, 93), (52, 53, 55, 54), (68, 69, 123, 124), (6, 8, 67, 66), (54, 55, 57, 56), (87, 88, 104, 105), (22, 24, 75, 74), (56, 57, 59, 58), (79, 80, 112, 113), (38, 40, 83, 82), (58, 59, 61, 60), (110, 109, 141, 142), (54, 56, 91, 90), (60, 61, 63, 62), (5, 3, 65, 63, 61, 59, 57, 55, 53, 51, 49, 47, 45, 43, 41, 39, 37, 35, 33, 31, 29, 27, 25, 23, 21, 19, 17, 15, 13, 11, 9, 7), (71, 72, 120, 121), (62, 63, 65, 64), (66, 67, 125, 126), (32, 34, 80, 79), (64, 65, 3, 2), (16, 18, 72, 71), (90, 91, 101, 102), (145, 144, 176, 177), (96, 97, 129, 128), (124, 123, 155, 156), (111, 110, 142, 143), (98, 96, 128, 130), (125, 124, 156, 157), (112, 111, 143, 144), (99, 98, 130, 131), (126, 125, 157, 158), (113, 112, 144, 145), (100, 99, 131, 132), (127, 126, 158, 159), (114, 113, 145, 146), (101, 100, 132, 133), (97, 127, 159, 129), (115, 114, 146, 147), (102, 101, 133, 134), (116, 115, 147, 148), (103, 102, 134, 135), (117, 116, 148, 149), (104, 103, 135, 136), (118, 117, 149, 150), (105, 104, 136, 137), (119, 118, 150, 151), (106, 105, 137, 138), (120, 119, 151, 152), (107, 106, 138, 139), (121, 120, 152, 153), (108, 107, 139, 140), (122, 121, 153, 154), (109, 108, 140, 141), (123, 122, 154, 155), (161, 191, 190, 189, 188, 187, 186, 185, 184, 183, 182, 181, 180, 179, 178, 177, 176, 175, 174, 173, 172, 171, 170, 169, 168, 167, 166, 165, 164, 163, 162, 160), (132, 131, 163, 164), (159, 158, 190, 191), (146, 145, 177, 178), (133, 132, 164, 165), (129, 159, 191, 161), (147, 146, 178, 179), (134, 133, 165, 166), (148, 147, 179, 180), (135, 134, 166, 167), (149, 148, 180, 181), (136, 135, 167, 168), (150, 149, 181, 182), (137, 136, 168, 169), (151, 150, 182, 183), (138, 137, 169, 170), (152, 151, 183, 184), (139, 138, 170, 171), (153, 152, 184, 185), (140, 139, 171, 172), (154, 153, 185, 186), (141, 140, 172, 173), (155, 154, 186, 187), (142, 141, 173, 174), (128, 129, 161, 160), (156, 155, 187, 188), (143, 142, 174, 175), (130, 128, 160, 162), (157, 156, 188, 189), (144, 143, 175, 176), (131, 130, 162, 163), (158, 157, 189, 190), (192, 193, 194), (195, 196, 197), (198, 199, 200), (201, 202, 203), (204, 205, 206), (207, 208, 209), (210, 211, 212), (213, 214, 215), (198, 192, 194, 199), (600, 195, 197, 601), (196, 201, 203, 197), (602, 200, 199, 603), (210, 198, 200, 211), (201, 213, 215, 202), (604, 212, 211, 605), (204, 210, 212, 205), (213, 207, 209, 214), (606, 206, 205, 607), (192, 204, 206, 193), (207, 196, 195, 208), (198, 210, 204, 192), (290, 291, 333, 334), (264, 266, 304, 303), (218, 219, 221, 220), (298, 299, 325, 326), (226, 228, 285, 284), (220, 221, 223, 222), (309, 310, 314, 315), (280, 218, 217, 311), (222, 223, 225, 224), (301, 302, 322, 323), (242, 244, 293, 292), (224, 225, 227, 226), (293, 294, 330, 331), (258, 260, 301, 300), (226, 227, 229, 228), (285, 286, 338, 339), (274, 276, 309, 308), (228, 229, 231, 230), (304, 305, 319, 320), (220, 222, 282, 216), (230, 231, 233, 232), (296, 297, 327, 328), (236, 238, 290, 289), (232, 233, 235, 234), (288, 289, 335, 336), (252, 254, 298, 297), (234, 235, 237, 236), (217, 216, 343, 313), (268, 270, 306, 305), (236, 237, 239, 238), (307, 308, 316, 317), (230, 232, 287, 286), (238, 239, 241, 240), (299, 300, 324, 325), (246, 248, 295, 294), (240, 241, 243, 242), (291, 292, 332, 333), (262, 264, 303, 302), (242, 243, 245, 244), (283, 284, 340, 341), (278, 280, 311, 310), (244, 245, 247, 246), (302, 303, 321, 322), (224, 226, 284, 283), (246, 247, 249, 248), (294, 295, 329, 330), (240, 242, 292, 291), (248, 249, 251, 250), (286, 287, 337, 338), (256, 258, 300, 299), (250, 251, 253, 252), (310, 311, 312, 314), (272, 274, 308, 307), (252, 253, 255, 254), (305, 306, 318, 319), (234, 236, 289, 288), (254, 255, 257, 256), (311, 217, 313, 312), (250, 252, 297, 296), (256, 257, 259, 258), (297, 298, 326, 327), (266, 268, 305, 304), (258, 259, 261, 260), (289, 290, 334, 335), (228, 230, 286, 285), (260, 261, 263, 262), (216, 282, 342, 343), (218, 220, 216, 217), (262, 263, 265, 264), (308, 309, 315, 316), (244, 246, 294, 293), (264, 265, 267, 266), (300, 301, 323, 324), (260, 262, 302, 301), (266, 267, 269, 268), (292, 293, 331, 332), (276, 278, 310, 309), (268, 269, 271, 270), (284, 285, 339, 340), (222, 224, 283, 282), (270, 271, 273, 272), (303, 304, 320, 321), (238, 240, 291, 290), (272, 273, 275, 274), (295, 296, 328, 329), (254, 256, 299, 298), (274, 275, 277, 276), (326, 325, 357, 358), (270, 272, 307, 306), (276, 277, 279, 278), (221, 219, 281, 279, 277, 275, 273, 271, 269, 267, 265, 263, 261, 259, 257, 255, 253, 251, 249, 247, 245, 243, 241, 239, 237, 235, 233, 231, 229, 227, 225, 223), (287, 288, 336, 337), (278, 279, 281, 280), (282, 283, 341, 342), (248, 250, 296, 295), (280, 281, 219, 218), (232, 234, 288, 287), (306, 307, 317, 318), (361, 360, 392, 393), (312, 313, 345, 344), (340, 339, 371, 372), (327, 326, 358, 359), (314, 312, 344, 346), (341, 340, 372, 373), (328, 327, 359, 360), (315, 314, 346, 347), (342, 341, 373, 374), (329, 328, 360, 361), (316, 315, 347, 348), (343, 342, 374, 375), (330, 329, 361, 362), (317, 316, 348, 349), (313, 343, 375, 345), (331, 330, 362, 363), (318, 317, 349, 350), (332, 331, 363, 364), (319, 318, 350, 351), (333, 332, 364, 365), (320, 319, 351, 352), (334, 333, 365, 366), (321, 320, 352, 353), (335, 334, 366, 367), (322, 321, 353, 354), (336, 335, 367, 368), (323, 322, 354, 355), (337, 336, 368, 369), (324, 323, 355, 356), (338, 337, 369, 370), (325, 324, 356, 357), (339, 338, 370, 371), (377, 407, 406, 405, 404, 403, 402, 401, 400, 399, 398, 397, 396, 395, 394, 393, 392, 391, 390, 389, 388, 387, 386, 385, 384, 383, 382, 381, 380, 379, 378, 376), (348, 347, 379, 380), (375, 374, 406, 407), (362, 361, 393, 394), (349, 348, 380, 381), (345, 375, 407, 377), (363, 362, 394, 395), (350, 349, 381, 382), (364, 363, 395, 396), (351, 350, 382, 383), (365, 364, 396, 397), (352, 351, 383, 384), (366, 365, 397, 398), (353, 352, 384, 385), (367, 366, 398, 399), (354, 353, 385, 386), (368, 367, 399, 400), (355, 354, 386, 387), (369, 368, 400, 401), (356, 355, 387, 388), (370, 369, 401, 402), (357, 356, 388, 389), (371, 370, 402, 403), (358, 357, 389, 390), (344, 345, 377, 376), (372, 371, 403, 404), (359, 358, 390, 391), (346, 344, 376, 378), (373, 372, 404, 405), (360, 359, 391, 392), (347, 346, 378, 379), (374, 373, 405, 406), (482, 483, 525, 526), (456, 458, 496, 495), (410, 411, 413, 412), (490, 491, 517, 518), (418, 420, 477, 476), (412, 413, 415, 414), (501, 502, 506, 507), (472, 410, 409, 503), (414, 415, 417, 416), (493, 494, 514, 515), (434, 436, 485, 484), (416, 417, 419, 418), (485, 486, 522, 523), (450, 452, 493, 492), (418, 419, 421, 420), (477, 478, 530, 531), (466, 468, 501, 500), (420, 421, 423, 422), (496, 497, 511, 512), (412, 414, 474, 408), (422, 423, 425, 424), (488, 489, 519, 520), (428, 430, 482, 481), (424, 425, 427, 426), (480, 481, 527, 528), (444, 446, 490, 489), (426, 427, 429, 428), (409, 408, 535, 505), (460, 462, 498, 497), (428, 429, 431, 430), (499, 500, 508, 509), (422, 424, 479, 478), (430, 431, 433, 432), (491, 492, 516, 517), (438, 440, 487, 486), (432, 433, 435, 434), (483, 484, 524, 525), (454, 456, 495, 494), (434, 435, 437, 436), (475, 476, 532, 533), (470, 472, 503, 502), (436, 437, 439, 438), (494, 495, 513, 514), (416, 418, 476, 475), (438, 439, 441, 440), (486, 487, 521, 522), (432, 434, 484, 483), (440, 441, 443, 442), (478, 479, 529, 530), (448, 450, 492, 491), (442, 443, 445, 444), (502, 503, 504, 506), (464, 466, 500, 499), (444, 445, 447, 446), (497, 498, 510, 511), (426, 428, 481, 480), (446, 447, 449, 448), (503, 409, 505, 504), (442, 444, 489, 488), (448, 449, 451, 450), (489, 490, 518, 519), (458, 460, 497, 496), (450, 451, 453, 452), (481, 482, 526, 527), (420, 422, 478, 477), (452, 453, 455, 454), (408, 474, 534, 535), (410, 412, 408, 409), (454, 455, 457, 456), (500, 501, 507, 508), (436, 438, 486, 485), (456, 457, 459, 458), (492, 493, 515, 516), (452, 454, 494, 493), (458, 459, 461, 460), (484, 485, 523, 524), (468, 470, 502, 501), (460, 461, 463, 462), (476, 477, 531, 532), (414, 416, 475, 474), (462, 463, 465, 464), (495, 496, 512, 513), (430, 432, 483, 482), (464, 465, 467, 466), (487, 488, 520, 521), (446, 448, 491, 490), (466, 467, 469, 468), (518, 517, 549, 550), (462, 464, 499, 498), (468, 469, 471, 470), (413, 411, 473, 471, 469, 467, 465, 463, 461, 459, 457, 455, 453, 451, 449, 447, 445, 443, 441, 439, 437, 435, 433, 431, 429, 427, 425, 423, 421, 419, 417, 415), (479, 480, 528, 529), (470, 471, 473, 472), (474, 475, 533, 534), (440, 442, 488, 487), (472, 473, 411, 410), (424, 426, 480, 479), (498, 499, 509, 510), (553, 552, 584, 585), (504, 505, 537, 536), (532, 531, 563, 564), (519, 518, 550, 551), (506, 504, 536, 538), (533, 532, 564, 565), (520, 519, 551, 552), (507, 506, 538, 539), (534, 533, 565, 566), (521, 520, 552, 553), (508, 507, 539, 540), (535, 534, 566, 567), (522, 521, 553, 554), (509, 508, 540, 541), (505, 535, 567, 537), (523, 522, 554, 555), (510, 509, 541, 542), (524, 523, 555, 556), (511, 510, 542, 543), (525, 524, 556, 557), (512, 511, 543, 544), (526, 525, 557, 558), (513, 512, 544, 545), (527, 526, 558, 559), (514, 513, 545, 546), (528, 527, 559, 560), (515, 514, 546, 547), (529, 528, 560, 561), (516, 515, 547, 548), (530, 529, 561, 562), (517, 516, 548, 549), (531, 530, 562, 563), (569, 599, 598, 597, 596, 595, 594, 593, 592, 591, 590, 589, 588, 587, 586, 585, 584, 583, 582, 581, 580, 579, 578, 577, 576, 575, 574, 573, 572, 571, 570, 568), (540, 539, 571, 572), (567, 566, 598, 599), (554, 553, 585, 586), (541, 540, 572, 573), (537, 567, 599, 569), (555, 554, 586, 587), (542, 541, 573, 574), (556, 555, 587, 588), (543, 542, 574, 575), (557, 556, 588, 589), (544, 543, 575, 576), (558, 557, 589, 590), (545, 544, 576, 577), (559, 558, 590, 591), (546, 545, 577, 578), (560, 559, 591, 592), (547, 546, 578, 579), (561, 560, 592, 593), (548, 547, 579, 580), (562, 561, 593, 594), (549, 548, 580, 581), (563, 562, 594, 595), (550, 549, 581, 582), (536, 537, 569, 568), (564, 563, 595, 596), (551, 550, 582, 583), (538, 536, 568, 570), (565, 564, 596, 597), (552, 551, 583, 584), (539, 538, 570, 571), (566, 565, 597, 598), (208, 606, 607, 209), (214, 604, 605, 215), (202, 602, 603, 203), (193, 600, 601, 194), (200, 602, 605, 211), (194, 601, 603, 199), (212, 604, 607, 205), (206, 606, 600, 193), (646, 648, 780, 781), (735, 734, 732, 733), (610, 611, 613, 612), (668, 670, 769, 770), (765, 764, 762, 763), (612, 613, 615, 614), (624, 626, 791, 792), (753, 751, 680, 679), (614, 615, 617, 616), (640, 642, 783, 784), (763, 762, 760, 761), (616, 617, 619, 618), (656, 658, 775, 776), (737, 735, 688, 687), (618, 619, 621, 620), (618, 620, 794, 795), (761, 760, 758, 759), (620, 621, 623, 622), (672, 610, 799, 768), (721, 719, 696, 695), (622, 623, 625, 624), (634, 636, 786, 787), (759, 758, 756, 757), (624, 625, 627, 626), (650, 652, 778, 779), (759, 757, 677, 676), (626, 627, 629, 628), (666, 668, 770, 771), (757, 756, 754, 755), (628, 629, 631, 630), (612, 614, 797, 798), (705, 767, 608, 703), (630, 631, 633, 632), (628, 630, 789, 790), (755, 754, 752, 753), (632, 633, 635, 634), (644, 646, 781, 782), (743, 741, 685, 684), (634, 635, 637, 636), (660, 662, 773, 774), (753, 752, 750, 751), (636, 637, 639, 638), (622, 624, 792, 793), (727, 725, 693, 692), (638, 639, 641, 640), (638, 640, 784, 785), (751, 750, 748, 749), (640, 641, 643, 642), (654, 656, 776, 777), (711, 709, 701, 700), (642, 643, 645, 644), (670, 672, 768, 769), (749, 748, 746, 747), (644, 645, 647, 646), (616, 618, 795, 796), (765, 763, 674, 609), (646, 647, 649, 648), (632, 634, 787, 788), (747, 746, 744, 745), (648, 649, 651, 650), (648, 650, 779, 780), (749, 747, 682, 681), (650, 651, 653, 652), (664, 666, 771, 772), (745, 744, 742, 743), (652, 653, 655, 654), (626, 628, 790, 791), (733, 731, 690, 689), (654, 655, 657, 656), (642, 644, 782, 783), (743, 742, 740, 741), (656, 657, 659, 658), (658, 660, 774, 775), (717, 715, 698, 697), (658, 659, 661, 660), (620, 622, 793, 794), (741, 740, 738, 739), (660, 661, 663, 662), (610, 612, 798, 799), (755, 753, 679, 678), (662, 663, 665, 664), (652, 654, 777, 778), (739, 738, 736, 737), (664, 665, 667, 666), (723, 721, 695, 694), (739, 737, 687, 686), (666, 667, 669, 668), (707, 705, 703, 702), (737, 736, 734, 735), (668, 669, 671, 670), (617, 615, 962, 963), (733, 732, 730, 731), (670, 671, 673, 672), (662, 664, 772, 773), (709, 707, 702, 701), (672, 673, 611, 610), (636, 638, 785, 786), (630, 632, 788, 789), (731, 729, 691, 690), (614, 616, 796, 797), (767, 766, 764, 765), (799, 798, 797, 796, 795, 794, 793, 792, 791, 790, 789, 788, 787, 786, 785, 784, 783, 782, 781, 780, 779, 778, 777, 776, 775, 774, 773, 772, 771, 770, 769, 768), (761, 759, 676, 675), (731, 730, 728, 729), (745, 743, 684, 683), (729, 728, 726, 727), (729, 727, 692, 691), (727, 726, 724, 725), (713, 711, 700, 699), (725, 724, 722, 723), (751, 749, 681, 680), (723, 722, 720, 721), (735, 733, 689, 688), (721, 720, 718, 719), (719, 717, 697, 696), (719, 718, 716, 717), (757, 755, 678, 677), (717, 716, 714, 715), (767, 765, 609, 608), (715, 714, 712, 713), (725, 723, 694, 693), (713, 712, 710, 711), (711, 710, 708, 709), (709, 708, 706, 707), (850, 852, 928, 932), (707, 706, 704, 705), (715, 713, 699, 698), (705, 704, 766, 767), (741, 739, 686, 685), (747, 745, 683, 682), (763, 761, 675, 674), (608, 609, 674, 675, 676, 677, 678, 679, 680, 681, 682, 683, 684, 685, 686, 687, 688, 689, 690, 691, 692, 693, 694, 695, 696, 697, 698, 699, 700, 701, 702, 703), (863, 862, 860, 861), (893, 892, 890, 891), (881, 879, 808, 807), (891, 890, 888, 889), (865, 863, 816, 815), (889, 888, 886, 887), (849, 847, 824, 823), (887, 886, 884, 885), (887, 885, 805, 804), (885, 884, 882, 883), (833, 895, 800, 831), (883, 882, 880, 881), (871, 869, 813, 812), (881, 880, 878, 879), (855, 853, 821, 820), (879, 878, 876, 877), (839, 837, 829, 828), (877, 876, 874, 875), (893, 891, 802, 801), (875, 874, 872, 873), (877, 875, 810, 809), (873, 872, 870, 871), (861, 859, 818, 817), (871, 870, 868, 869), (845, 843, 826, 825), (869, 868, 866, 867), (883, 881, 807, 806), (867, 866, 864, 865), (851, 849, 823, 822), (867, 865, 815, 814), (835, 833, 831, 830), (865, 864, 862, 863), (861, 860, 858, 859), (837, 835, 830, 829), (859, 857, 819, 818), (895, 894, 892, 893), (889, 887, 804, 803), (859, 858, 856, 857), (873, 871, 812, 811), (857, 856, 854, 855), (857, 855, 820, 819), (855, 854, 852, 853), (841, 839, 828, 827), (853, 852, 850, 851), (879, 877, 809, 808), (851, 850, 848, 849), (863, 861, 817, 816), (849, 848, 846, 847), (847, 845, 825, 824), (847, 846, 844, 845), (885, 883, 806, 805), (845, 844, 842, 843), (895, 893, 801, 800), (843, 842, 840, 841), (853, 851, 822, 821), (841, 840, 838, 839), (839, 838, 836, 837), (837, 836, 834, 835), (708, 710, 906, 907), (835, 834, 832, 833), (843, 841, 827, 826), (833, 832, 894, 895), (869, 867, 814, 813), (875, 873, 811, 810), (891, 889, 803, 802), (800, 801, 802, 803, 804, 805, 806, 807, 808, 809, 810, 811, 812, 813, 814, 815, 816, 817, 818, 819, 820, 821, 822, 823, 824, 825, 826, 827, 828, 829, 830, 831), (903, 902, 1030, 1031), (944, 945, 1073, 1072), (884, 886, 954, 955), (730, 732, 911, 910), (866, 868, 947, 946), (748, 750, 926, 927), (832, 834, 940, 931), (718, 720, 901, 902), (704, 706, 908, 899), (882, 884, 955, 956), (756, 758, 922, 923), (840, 842, 936, 937), (732, 734, 912, 911), (868, 870, 948, 947), (714, 716, 903, 904), (848, 850, 932, 933), (880, 882, 956, 957), (734, 736, 913, 912), (870, 872, 949, 948), (764, 766, 898, 919), (878, 880, 957, 958), (854, 856, 941, 929), (754, 756, 923, 924), (838, 840, 937, 938), (710, 712, 905, 906), (736, 738, 914, 913), (872, 874, 950, 949), (846, 848, 933, 934), (762, 764, 919, 920), (876, 878, 958, 959), (856, 858, 942, 941), (738, 740, 915, 914), (720, 722, 900, 901), (706, 708, 907, 908), (892, 894, 930, 951), (746, 748, 927, 918), (858, 860, 943, 942), (752, 754, 924, 925), (836, 838, 938, 939), (740, 742, 916, 915), (724, 726, 897, 896), (716, 718, 902, 903), (890, 892, 951, 952), (760, 762, 920, 921), (844, 846, 934, 935), (874, 876, 959, 950), (860, 862, 944, 943), (742, 744, 917, 916), (766, 704, 899, 898), (888, 890, 952, 953), (712, 714, 904, 905), (726, 728, 909, 897), (862, 864, 945, 944), (750, 752, 925, 926), (834, 836, 939, 940), (744, 746, 918, 917), (852, 854, 929, 928), (886, 888, 953, 954), (842, 844, 935, 936), (758, 760, 921, 922), (894, 832, 931, 930), (728, 730, 910, 909), (864, 866, 946, 945), (722, 724, 896, 900), (988, 987, 1019, 1020), (671, 669, 989, 990), (655, 653, 981, 982), (639, 637, 973, 974), (623, 621, 965, 966), (613, 611, 961, 960), (661, 659, 984, 985), (645, 643, 976, 977), (629, 627, 968, 969), (667, 665, 987, 988), (651, 649, 979, 980), (635, 633, 971, 972), (619, 617, 963, 964), (673, 671, 990, 991), (657, 655, 982, 983), (641, 639, 974, 975), (625, 623, 966, 967), (663, 661, 985, 986), (647, 645, 977, 978), (631, 629, 969, 970), (615, 613, 960, 962), (611, 673, 991, 961), (669, 667, 988, 989), (653, 651, 980, 981), (637, 635, 972, 973), (621, 619, 964, 965), (659, 657, 983, 984), (643, 641, 975, 976), (627, 625, 967, 968), (665, 663, 986, 987), (649, 647, 978, 979), (633, 631, 970, 971), (992, 993, 1023, 1022, 1021, 1020, 1019, 1018, 1017, 1016, 1015, 1014, 1013, 1012, 1011, 1010, 1009, 1008, 1007, 1006, 1005, 1004, 1003, 1002, 1001, 1000, 999, 998, 997, 996, 995, 994), (975, 974, 1006, 1007), (962, 960, 992, 994), (989, 988, 1020, 1021), (976, 975, 1007, 1008), (963, 962, 994, 995), (990, 989, 1021, 1022), (977, 976, 1008, 1009), (964, 963, 995, 996), (991, 990, 1022, 1023), (978, 977, 1009, 1010), (965, 964, 996, 997), (961, 991, 1023, 993), (979, 978, 1010, 1011), (966, 965, 997, 998), (980, 979, 1011, 1012), (967, 966, 998, 999), (981, 980, 1012, 1013), (968, 967, 999, 1000), (982, 981, 1013, 1014), (969, 968, 1000, 1001), (983, 982, 1014, 1015), (970, 969, 1001, 1002), (984, 983, 1015, 1016), (971, 970, 1002, 1003), (985, 984, 1016, 1017), (972, 971, 1003, 1004), (986, 985, 1017, 1018), (973, 972, 1004, 1005), (987, 986, 1018, 1019), (974, 973, 1005, 1006), (960, 961, 993, 992), (1047, 1026, 1027, 1036, 1035, 1034, 1033, 1032, 1031, 1030, 1029, 1028, 1024, 1025, 1037, 1038, 1039, 1040, 1041, 1042, 1043, 1044, 1045, 1046, 1055, 1054, 1053, 1052, 1051, 1050, 1049, 1048), (915, 916, 1044, 1043), (904, 903, 1031, 1032), (916, 917, 1045, 1044), (905, 904, 1032, 1033), (917, 918, 1046, 1045), (906, 905, 1033, 1034), (919, 898, 1026, 1047), (907, 906, 1034, 1035), (920, 919, 1047, 1048), (908, 907, 1035, 1036), (921, 920, 1048, 1049), (899, 908, 1036, 1027), (922, 921, 1049, 1050), (897, 909, 1037, 1025), (923, 922, 1050, 1051), (909, 910, 1038, 1037), (896, 897, 1025, 1024), (924, 923, 1051, 1052), (910, 911, 1039, 1038), (898, 899, 1027, 1026), (925, 924, 1052, 1053), (911, 912, 1040, 1039), (900, 896, 1024, 1028), (926, 925, 1053, 1054), (912, 913, 1041, 1040), (901, 900, 1028, 1029), (927, 926, 1054, 1055), (913, 914, 1042, 1041), (902, 901, 1029, 1030), (918, 927, 1055, 1046), (914, 915, 1043, 1042), (1079, 1058, 1059, 1068, 1067, 1066, 1065, 1064, 1063, 1062, 1061, 1060, 1056, 1057, 1069, 1070, 1071, 1072, 1073, 1074, 1075, 1076, 1077, 1078, 1087, 1086, 1085, 1084, 1083, 1082, 1081, 1080), (928, 929, 1057, 1056), (959, 958, 1086, 1087), (945, 946, 1074, 1073), (930, 931, 1059, 1058), (950, 959, 1087, 1078), (946, 947, 1075, 1074), (932, 928, 1056, 1060), (933, 932, 1060, 1061), (947, 948, 1076, 1075), (936, 935, 1063, 1064), (948, 949, 1077, 1076), (934, 933, 1061, 1062), (937, 936, 1064, 1065), (949, 950, 1078, 1077), (935, 934, 1062, 1063), (938, 937, 1065, 1066), (951, 930, 1058, 1079), (939, 938, 1066, 1067), (952, 951, 1079, 1080), (940, 939, 1067, 1068), (953, 952, 1080, 1081), (931, 940, 1068, 1059), (954, 953, 1081, 1082), (929, 941, 1069, 1057), (955, 954, 1082, 1083), (941, 942, 1070, 1069), (956, 955, 1083, 1084), (942, 943, 1071, 1070), (957, 956, 1084, 1085), (943, 944, 1072, 1071), (958, 957, 1085, 1086)])
me_cube.materials.append(mat_material)
me_cube.use_remesh_preserve_volume = False
me_cube.use_remesh_preserve_attributes = False
me_cube.use_mirror_vertex_groups = False
me_cube.update()

# ---- objects
ob_cube = bpy.data.objects.new('Cube', me_cube)
ob_lamp = bpy.data.objects.new('Lamp', light_lamp)
ob_camera = bpy.data.objects.new('Camera', cam_camera)

# ---- transforms, parenting, visibility, modifiers, constraints
ob_cube.location = (0.0, 0.0, 0.0)
ob_cube.lock_rotations_4d = False
ob_cube.empty_display_type = 'ARROWS'
ob_cube.lineart.crease_threshold = 0.0
ob_lamp.location = (4.076, 1.005, 5.904)
ob_lamp.rotation_euler = (-2.491, -3.197, 4.094)
ob_lamp.lock_rotations_4d = False
ob_lamp.empty_display_type = 'ARROWS'
ob_lamp.color = (0.0, 0.0, 0.0, 0.0)
ob_lamp.lineart.crease_threshold = 0.0
ob_camera.location = (7.481, -6.508, 5.344)
ob_camera.rotation_euler = (1.109, 0.0, 0.8149)
ob_camera.lock_rotations_4d = False
ob_camera.empty_display_type = 'ARROWS'
ob_camera.color = (0.0, 0.0, 0.0, 0.0)
ob_camera.display_type = 'WIRE'
ob_camera.lineart.crease_threshold = 0.0

# ---- collection membership
col_collection_1.objects.link(ob_cube)
col_collection_1.objects.link(ob_lamp)
col_collection_1.objects.link(ob_camera)

# ---- scene / render settings (as saved in the file)
scene.camera = ob_camera
scene.frame_start = 1; scene.frame_end = 250; scene.frame_set(1)
scene.render.engine = 'CYCLES'
scene.render.resolution_percentage = 50
scene.render.dither_intensity = 0.0
scene.cycles.use_denoising = False
scene.cycles.samples = 128
scene.cycles.sampling_pattern = 'TABULATED_SOBOL'
scene.cycles.use_adaptive_sampling = False
scene.cycles.use_light_tree = False
scene.cycles.blur_glossy = 0.0
scene.cycles.sample_clamp_indirect = 0.0
scene.view_settings.view_transform = 'Standard'
bpy.context.view_layer.update()
